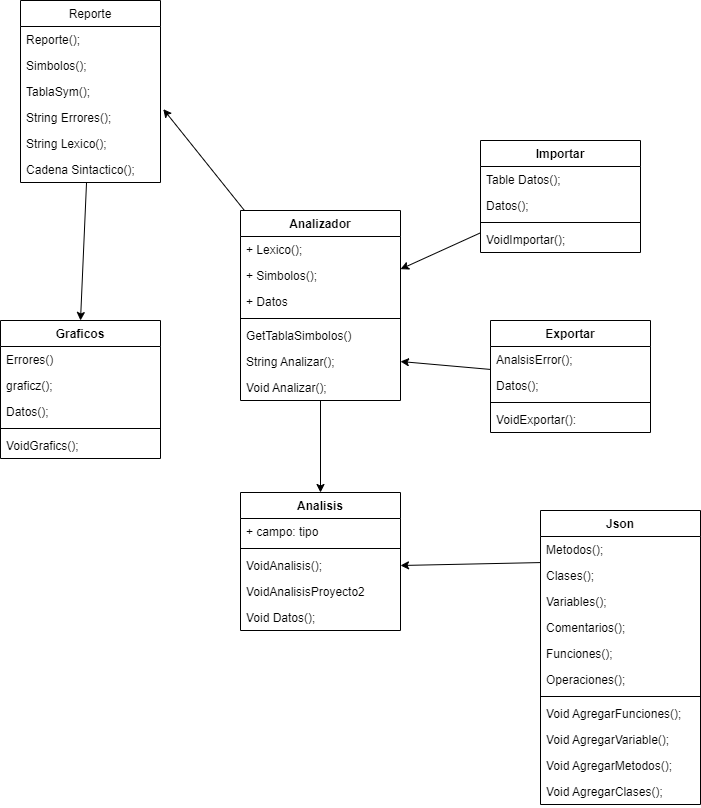

The diagram above was exported from draw.io. Its source (the exported page's mxGraphModel, read from the mxfile embedded in the PNG):
<mxGraphModel dx="930" dy="491" grid="1" gridSize="10" guides="1" tooltips="1" connect="1" arrows="1" fold="1" page="1" pageScale="1" pageWidth="827" pageHeight="1169" math="0" shadow="0">
  <root>
    <mxCell id="0" />
    <mxCell id="1" parent="0" />
    <mxCell id="5U8876H_FxjoWTObR_v--42" style="edgeStyle=none;rounded=0;orthogonalLoop=1;jettySize=auto;html=1;entryX=0.5;entryY=0;entryDx=0;entryDy=0;" edge="1" parent="1" source="5U8876H_FxjoWTObR_v--2" target="5U8876H_FxjoWTObR_v--30">
      <mxGeometry relative="1" as="geometry" />
    </mxCell>
    <mxCell id="5U8876H_FxjoWTObR_v--2" value="Reporte" style="swimlane;fontStyle=0;childLayout=stackLayout;horizontal=1;startSize=26;fillColor=none;horizontalStack=0;resizeParent=1;resizeParentMax=0;resizeLast=0;collapsible=1;marginBottom=0;" vertex="1" parent="1">
      <mxGeometry x="150" y="50" width="140" height="182" as="geometry" />
    </mxCell>
    <mxCell id="5U8876H_FxjoWTObR_v--3" value="Reporte();" style="text;strokeColor=none;fillColor=none;align=left;verticalAlign=top;spacingLeft=4;spacingRight=4;overflow=hidden;rotatable=0;points=[[0,0.5],[1,0.5]];portConstraint=eastwest;" vertex="1" parent="5U8876H_FxjoWTObR_v--2">
      <mxGeometry y="26" width="140" height="26" as="geometry" />
    </mxCell>
    <mxCell id="5U8876H_FxjoWTObR_v--4" value="Simbolos();" style="text;strokeColor=none;fillColor=none;align=left;verticalAlign=top;spacingLeft=4;spacingRight=4;overflow=hidden;rotatable=0;points=[[0,0.5],[1,0.5]];portConstraint=eastwest;" vertex="1" parent="5U8876H_FxjoWTObR_v--2">
      <mxGeometry y="52" width="140" height="26" as="geometry" />
    </mxCell>
    <mxCell id="5U8876H_FxjoWTObR_v--5" value="TablaSym();" style="text;strokeColor=none;fillColor=none;align=left;verticalAlign=top;spacingLeft=4;spacingRight=4;overflow=hidden;rotatable=0;points=[[0,0.5],[1,0.5]];portConstraint=eastwest;" vertex="1" parent="5U8876H_FxjoWTObR_v--2">
      <mxGeometry y="78" width="140" height="26" as="geometry" />
    </mxCell>
    <mxCell id="5U8876H_FxjoWTObR_v--14" value="String Errores();" style="text;strokeColor=none;fillColor=none;align=left;verticalAlign=top;spacingLeft=4;spacingRight=4;overflow=hidden;rotatable=0;points=[[0,0.5],[1,0.5]];portConstraint=eastwest;" vertex="1" parent="5U8876H_FxjoWTObR_v--2">
      <mxGeometry y="104" width="140" height="26" as="geometry" />
    </mxCell>
    <mxCell id="5U8876H_FxjoWTObR_v--15" value="String Lexico();" style="text;strokeColor=none;fillColor=none;align=left;verticalAlign=top;spacingLeft=4;spacingRight=4;overflow=hidden;rotatable=0;points=[[0,0.5],[1,0.5]];portConstraint=eastwest;" vertex="1" parent="5U8876H_FxjoWTObR_v--2">
      <mxGeometry y="130" width="140" height="26" as="geometry" />
    </mxCell>
    <mxCell id="5U8876H_FxjoWTObR_v--16" value="Cadena Sintactico();" style="text;strokeColor=none;fillColor=none;align=left;verticalAlign=top;spacingLeft=4;spacingRight=4;overflow=hidden;rotatable=0;points=[[0,0.5],[1,0.5]];portConstraint=eastwest;" vertex="1" parent="5U8876H_FxjoWTObR_v--2">
      <mxGeometry y="156" width="140" height="26" as="geometry" />
    </mxCell>
    <mxCell id="5U8876H_FxjoWTObR_v--29" style="edgeStyle=none;rounded=0;orthogonalLoop=1;jettySize=auto;html=1;entryX=1.02;entryY=0.179;entryDx=0;entryDy=0;entryPerimeter=0;" edge="1" parent="1" source="5U8876H_FxjoWTObR_v--6" target="5U8876H_FxjoWTObR_v--14">
      <mxGeometry relative="1" as="geometry" />
    </mxCell>
    <mxCell id="5U8876H_FxjoWTObR_v--49" style="edgeStyle=none;rounded=0;orthogonalLoop=1;jettySize=auto;html=1;" edge="1" parent="1" source="5U8876H_FxjoWTObR_v--6" target="5U8876H_FxjoWTObR_v--43">
      <mxGeometry relative="1" as="geometry" />
    </mxCell>
    <mxCell id="5U8876H_FxjoWTObR_v--6" value="Analizador" style="swimlane;fontStyle=1;align=center;verticalAlign=top;childLayout=stackLayout;horizontal=1;startSize=26;horizontalStack=0;resizeParent=1;resizeParentMax=0;resizeLast=0;collapsible=1;marginBottom=0;" vertex="1" parent="1">
      <mxGeometry x="370" y="260" width="160" height="190" as="geometry" />
    </mxCell>
    <mxCell id="5U8876H_FxjoWTObR_v--7" value="+ Lexico();" style="text;strokeColor=none;fillColor=none;align=left;verticalAlign=top;spacingLeft=4;spacingRight=4;overflow=hidden;rotatable=0;points=[[0,0.5],[1,0.5]];portConstraint=eastwest;" vertex="1" parent="5U8876H_FxjoWTObR_v--6">
      <mxGeometry y="26" width="160" height="26" as="geometry" />
    </mxCell>
    <mxCell id="5U8876H_FxjoWTObR_v--10" value="+ Simbolos();" style="text;strokeColor=none;fillColor=none;align=left;verticalAlign=top;spacingLeft=4;spacingRight=4;overflow=hidden;rotatable=0;points=[[0,0.5],[1,0.5]];portConstraint=eastwest;" vertex="1" parent="5U8876H_FxjoWTObR_v--6">
      <mxGeometry y="52" width="160" height="26" as="geometry" />
    </mxCell>
    <mxCell id="5U8876H_FxjoWTObR_v--11" value="+ Datos&#10;&#10;" style="text;strokeColor=none;fillColor=none;align=left;verticalAlign=top;spacingLeft=4;spacingRight=4;overflow=hidden;rotatable=0;points=[[0,0.5],[1,0.5]];portConstraint=eastwest;" vertex="1" parent="5U8876H_FxjoWTObR_v--6">
      <mxGeometry y="78" width="160" height="26" as="geometry" />
    </mxCell>
    <mxCell id="5U8876H_FxjoWTObR_v--8" value="" style="line;strokeWidth=1;fillColor=none;align=left;verticalAlign=middle;spacingTop=-1;spacingLeft=3;spacingRight=3;rotatable=0;labelPosition=right;points=[];portConstraint=eastwest;" vertex="1" parent="5U8876H_FxjoWTObR_v--6">
      <mxGeometry y="104" width="160" height="8" as="geometry" />
    </mxCell>
    <mxCell id="5U8876H_FxjoWTObR_v--9" value="GetTablaSimbolos()" style="text;strokeColor=none;fillColor=none;align=left;verticalAlign=top;spacingLeft=4;spacingRight=4;overflow=hidden;rotatable=0;points=[[0,0.5],[1,0.5]];portConstraint=eastwest;" vertex="1" parent="5U8876H_FxjoWTObR_v--6">
      <mxGeometry y="112" width="160" height="26" as="geometry" />
    </mxCell>
    <mxCell id="5U8876H_FxjoWTObR_v--12" value="String Analizar();" style="text;strokeColor=none;fillColor=none;align=left;verticalAlign=top;spacingLeft=4;spacingRight=4;overflow=hidden;rotatable=0;points=[[0,0.5],[1,0.5]];portConstraint=eastwest;" vertex="1" parent="5U8876H_FxjoWTObR_v--6">
      <mxGeometry y="138" width="160" height="26" as="geometry" />
    </mxCell>
    <mxCell id="5U8876H_FxjoWTObR_v--13" value="Void Analizar();" style="text;strokeColor=none;fillColor=none;align=left;verticalAlign=top;spacingLeft=4;spacingRight=4;overflow=hidden;rotatable=0;points=[[0,0.5],[1,0.5]];portConstraint=eastwest;" vertex="1" parent="5U8876H_FxjoWTObR_v--6">
      <mxGeometry y="164" width="160" height="26" as="geometry" />
    </mxCell>
    <mxCell id="5U8876H_FxjoWTObR_v--27" style="rounded=0;orthogonalLoop=1;jettySize=auto;html=1;" edge="1" parent="1" source="5U8876H_FxjoWTObR_v--17" target="5U8876H_FxjoWTObR_v--6">
      <mxGeometry relative="1" as="geometry" />
    </mxCell>
    <mxCell id="5U8876H_FxjoWTObR_v--17" value="Importar" style="swimlane;fontStyle=1;align=center;verticalAlign=top;childLayout=stackLayout;horizontal=1;startSize=26;horizontalStack=0;resizeParent=1;resizeParentMax=0;resizeLast=0;collapsible=1;marginBottom=0;" vertex="1" parent="1">
      <mxGeometry x="610" y="190" width="160" height="112" as="geometry" />
    </mxCell>
    <mxCell id="5U8876H_FxjoWTObR_v--18" value="Table Datos();" style="text;strokeColor=none;fillColor=none;align=left;verticalAlign=top;spacingLeft=4;spacingRight=4;overflow=hidden;rotatable=0;points=[[0,0.5],[1,0.5]];portConstraint=eastwest;" vertex="1" parent="5U8876H_FxjoWTObR_v--17">
      <mxGeometry y="26" width="160" height="26" as="geometry" />
    </mxCell>
    <mxCell id="5U8876H_FxjoWTObR_v--21" value="Datos();" style="text;strokeColor=none;fillColor=none;align=left;verticalAlign=top;spacingLeft=4;spacingRight=4;overflow=hidden;rotatable=0;points=[[0,0.5],[1,0.5]];portConstraint=eastwest;" vertex="1" parent="5U8876H_FxjoWTObR_v--17">
      <mxGeometry y="52" width="160" height="26" as="geometry" />
    </mxCell>
    <mxCell id="5U8876H_FxjoWTObR_v--19" value="" style="line;strokeWidth=1;fillColor=none;align=left;verticalAlign=middle;spacingTop=-1;spacingLeft=3;spacingRight=3;rotatable=0;labelPosition=right;points=[];portConstraint=eastwest;" vertex="1" parent="5U8876H_FxjoWTObR_v--17">
      <mxGeometry y="78" width="160" height="8" as="geometry" />
    </mxCell>
    <mxCell id="5U8876H_FxjoWTObR_v--20" value="VoidImportar();" style="text;strokeColor=none;fillColor=none;align=left;verticalAlign=top;spacingLeft=4;spacingRight=4;overflow=hidden;rotatable=0;points=[[0,0.5],[1,0.5]];portConstraint=eastwest;" vertex="1" parent="5U8876H_FxjoWTObR_v--17">
      <mxGeometry y="86" width="160" height="26" as="geometry" />
    </mxCell>
    <mxCell id="5U8876H_FxjoWTObR_v--28" style="edgeStyle=none;rounded=0;orthogonalLoop=1;jettySize=auto;html=1;entryX=1;entryY=0.5;entryDx=0;entryDy=0;" edge="1" parent="1" source="5U8876H_FxjoWTObR_v--22" target="5U8876H_FxjoWTObR_v--12">
      <mxGeometry relative="1" as="geometry" />
    </mxCell>
    <mxCell id="5U8876H_FxjoWTObR_v--22" value="Exportar" style="swimlane;fontStyle=1;align=center;verticalAlign=top;childLayout=stackLayout;horizontal=1;startSize=26;horizontalStack=0;resizeParent=1;resizeParentMax=0;resizeLast=0;collapsible=1;marginBottom=0;" vertex="1" parent="1">
      <mxGeometry x="620" y="370" width="160" height="112" as="geometry" />
    </mxCell>
    <mxCell id="5U8876H_FxjoWTObR_v--23" value="AnalsisError();" style="text;strokeColor=none;fillColor=none;align=left;verticalAlign=top;spacingLeft=4;spacingRight=4;overflow=hidden;rotatable=0;points=[[0,0.5],[1,0.5]];portConstraint=eastwest;" vertex="1" parent="5U8876H_FxjoWTObR_v--22">
      <mxGeometry y="26" width="160" height="26" as="geometry" />
    </mxCell>
    <mxCell id="5U8876H_FxjoWTObR_v--24" value="Datos();" style="text;strokeColor=none;fillColor=none;align=left;verticalAlign=top;spacingLeft=4;spacingRight=4;overflow=hidden;rotatable=0;points=[[0,0.5],[1,0.5]];portConstraint=eastwest;" vertex="1" parent="5U8876H_FxjoWTObR_v--22">
      <mxGeometry y="52" width="160" height="26" as="geometry" />
    </mxCell>
    <mxCell id="5U8876H_FxjoWTObR_v--25" value="" style="line;strokeWidth=1;fillColor=none;align=left;verticalAlign=middle;spacingTop=-1;spacingLeft=3;spacingRight=3;rotatable=0;labelPosition=right;points=[];portConstraint=eastwest;" vertex="1" parent="5U8876H_FxjoWTObR_v--22">
      <mxGeometry y="78" width="160" height="8" as="geometry" />
    </mxCell>
    <mxCell id="5U8876H_FxjoWTObR_v--26" value="VoidExportar():" style="text;strokeColor=none;fillColor=none;align=left;verticalAlign=top;spacingLeft=4;spacingRight=4;overflow=hidden;rotatable=0;points=[[0,0.5],[1,0.5]];portConstraint=eastwest;" vertex="1" parent="5U8876H_FxjoWTObR_v--22">
      <mxGeometry y="86" width="160" height="26" as="geometry" />
    </mxCell>
    <mxCell id="5U8876H_FxjoWTObR_v--30" value="Graficos" style="swimlane;fontStyle=1;align=center;verticalAlign=top;childLayout=stackLayout;horizontal=1;startSize=26;horizontalStack=0;resizeParent=1;resizeParentMax=0;resizeLast=0;collapsible=1;marginBottom=0;" vertex="1" parent="1">
      <mxGeometry x="130" y="370" width="160" height="138" as="geometry" />
    </mxCell>
    <mxCell id="5U8876H_FxjoWTObR_v--31" value="Errores()" style="text;strokeColor=none;fillColor=none;align=left;verticalAlign=top;spacingLeft=4;spacingRight=4;overflow=hidden;rotatable=0;points=[[0,0.5],[1,0.5]];portConstraint=eastwest;" vertex="1" parent="5U8876H_FxjoWTObR_v--30">
      <mxGeometry y="26" width="160" height="26" as="geometry" />
    </mxCell>
    <mxCell id="5U8876H_FxjoWTObR_v--40" value="graficz();" style="text;strokeColor=none;fillColor=none;align=left;verticalAlign=top;spacingLeft=4;spacingRight=4;overflow=hidden;rotatable=0;points=[[0,0.5],[1,0.5]];portConstraint=eastwest;" vertex="1" parent="5U8876H_FxjoWTObR_v--30">
      <mxGeometry y="52" width="160" height="26" as="geometry" />
    </mxCell>
    <mxCell id="5U8876H_FxjoWTObR_v--39" value="Datos();" style="text;strokeColor=none;fillColor=none;align=left;verticalAlign=top;spacingLeft=4;spacingRight=4;overflow=hidden;rotatable=0;points=[[0,0.5],[1,0.5]];portConstraint=eastwest;" vertex="1" parent="5U8876H_FxjoWTObR_v--30">
      <mxGeometry y="78" width="160" height="26" as="geometry" />
    </mxCell>
    <mxCell id="5U8876H_FxjoWTObR_v--32" value="" style="line;strokeWidth=1;fillColor=none;align=left;verticalAlign=middle;spacingTop=-1;spacingLeft=3;spacingRight=3;rotatable=0;labelPosition=right;points=[];portConstraint=eastwest;" vertex="1" parent="5U8876H_FxjoWTObR_v--30">
      <mxGeometry y="104" width="160" height="8" as="geometry" />
    </mxCell>
    <mxCell id="5U8876H_FxjoWTObR_v--33" value="VoidGrafics();" style="text;strokeColor=none;fillColor=none;align=left;verticalAlign=top;spacingLeft=4;spacingRight=4;overflow=hidden;rotatable=0;points=[[0,0.5],[1,0.5]];portConstraint=eastwest;" vertex="1" parent="5U8876H_FxjoWTObR_v--30">
      <mxGeometry y="112" width="160" height="26" as="geometry" />
    </mxCell>
    <mxCell id="5U8876H_FxjoWTObR_v--43" value="Analisis" style="swimlane;fontStyle=1;align=center;verticalAlign=top;childLayout=stackLayout;horizontal=1;startSize=26;horizontalStack=0;resizeParent=1;resizeParentMax=0;resizeLast=0;collapsible=1;marginBottom=0;" vertex="1" parent="1">
      <mxGeometry x="370" y="542" width="160" height="138" as="geometry" />
    </mxCell>
    <mxCell id="5U8876H_FxjoWTObR_v--44" value="+ campo: tipo" style="text;strokeColor=none;fillColor=none;align=left;verticalAlign=top;spacingLeft=4;spacingRight=4;overflow=hidden;rotatable=0;points=[[0,0.5],[1,0.5]];portConstraint=eastwest;" vertex="1" parent="5U8876H_FxjoWTObR_v--43">
      <mxGeometry y="26" width="160" height="26" as="geometry" />
    </mxCell>
    <mxCell id="5U8876H_FxjoWTObR_v--45" value="" style="line;strokeWidth=1;fillColor=none;align=left;verticalAlign=middle;spacingTop=-1;spacingLeft=3;spacingRight=3;rotatable=0;labelPosition=right;points=[];portConstraint=eastwest;" vertex="1" parent="5U8876H_FxjoWTObR_v--43">
      <mxGeometry y="52" width="160" height="8" as="geometry" />
    </mxCell>
    <mxCell id="5U8876H_FxjoWTObR_v--46" value="VoidAnalisis();" style="text;strokeColor=none;fillColor=none;align=left;verticalAlign=top;spacingLeft=4;spacingRight=4;overflow=hidden;rotatable=0;points=[[0,0.5],[1,0.5]];portConstraint=eastwest;" vertex="1" parent="5U8876H_FxjoWTObR_v--43">
      <mxGeometry y="60" width="160" height="26" as="geometry" />
    </mxCell>
    <mxCell id="5U8876H_FxjoWTObR_v--47" value="VoidAnalisisProyecto2" style="text;strokeColor=none;fillColor=none;align=left;verticalAlign=top;spacingLeft=4;spacingRight=4;overflow=hidden;rotatable=0;points=[[0,0.5],[1,0.5]];portConstraint=eastwest;" vertex="1" parent="5U8876H_FxjoWTObR_v--43">
      <mxGeometry y="86" width="160" height="26" as="geometry" />
    </mxCell>
    <mxCell id="5U8876H_FxjoWTObR_v--48" value="Void Datos();" style="text;strokeColor=none;fillColor=none;align=left;verticalAlign=top;spacingLeft=4;spacingRight=4;overflow=hidden;rotatable=0;points=[[0,0.5],[1,0.5]];portConstraint=eastwest;" vertex="1" parent="5U8876H_FxjoWTObR_v--43">
      <mxGeometry y="112" width="160" height="26" as="geometry" />
    </mxCell>
    <mxCell id="5U8876H_FxjoWTObR_v--62" style="edgeStyle=none;rounded=0;orthogonalLoop=1;jettySize=auto;html=1;entryX=1;entryY=0.5;entryDx=0;entryDy=0;exitX=-0.003;exitY=0.003;exitDx=0;exitDy=0;exitPerimeter=0;" edge="1" parent="1" source="5U8876H_FxjoWTObR_v--54" target="5U8876H_FxjoWTObR_v--46">
      <mxGeometry relative="1" as="geometry" />
    </mxCell>
    <mxCell id="5U8876H_FxjoWTObR_v--50" value="Json" style="swimlane;fontStyle=1;align=center;verticalAlign=top;childLayout=stackLayout;horizontal=1;startSize=26;horizontalStack=0;resizeParent=1;resizeParentMax=0;resizeLast=0;collapsible=1;marginBottom=0;" vertex="1" parent="1">
      <mxGeometry x="670" y="560" width="160" height="294" as="geometry" />
    </mxCell>
    <mxCell id="5U8876H_FxjoWTObR_v--51" value="Metodos();" style="text;strokeColor=none;fillColor=none;align=left;verticalAlign=top;spacingLeft=4;spacingRight=4;overflow=hidden;rotatable=0;points=[[0,0.5],[1,0.5]];portConstraint=eastwest;" vertex="1" parent="5U8876H_FxjoWTObR_v--50">
      <mxGeometry y="26" width="160" height="26" as="geometry" />
    </mxCell>
    <mxCell id="5U8876H_FxjoWTObR_v--54" value="Clases();" style="text;strokeColor=none;fillColor=none;align=left;verticalAlign=top;spacingLeft=4;spacingRight=4;overflow=hidden;rotatable=0;points=[[0,0.5],[1,0.5]];portConstraint=eastwest;" vertex="1" parent="5U8876H_FxjoWTObR_v--50">
      <mxGeometry y="52" width="160" height="26" as="geometry" />
    </mxCell>
    <mxCell id="5U8876H_FxjoWTObR_v--55" value="Variables();" style="text;strokeColor=none;fillColor=none;align=left;verticalAlign=top;spacingLeft=4;spacingRight=4;overflow=hidden;rotatable=0;points=[[0,0.5],[1,0.5]];portConstraint=eastwest;" vertex="1" parent="5U8876H_FxjoWTObR_v--50">
      <mxGeometry y="78" width="160" height="26" as="geometry" />
    </mxCell>
    <mxCell id="5U8876H_FxjoWTObR_v--56" value="Comentarios();" style="text;strokeColor=none;fillColor=none;align=left;verticalAlign=top;spacingLeft=4;spacingRight=4;overflow=hidden;rotatable=0;points=[[0,0.5],[1,0.5]];portConstraint=eastwest;" vertex="1" parent="5U8876H_FxjoWTObR_v--50">
      <mxGeometry y="104" width="160" height="26" as="geometry" />
    </mxCell>
    <mxCell id="5U8876H_FxjoWTObR_v--57" value="Funciones();" style="text;strokeColor=none;fillColor=none;align=left;verticalAlign=top;spacingLeft=4;spacingRight=4;overflow=hidden;rotatable=0;points=[[0,0.5],[1,0.5]];portConstraint=eastwest;" vertex="1" parent="5U8876H_FxjoWTObR_v--50">
      <mxGeometry y="130" width="160" height="26" as="geometry" />
    </mxCell>
    <mxCell id="5U8876H_FxjoWTObR_v--58" value="Operaciones();" style="text;strokeColor=none;fillColor=none;align=left;verticalAlign=top;spacingLeft=4;spacingRight=4;overflow=hidden;rotatable=0;points=[[0,0.5],[1,0.5]];portConstraint=eastwest;" vertex="1" parent="5U8876H_FxjoWTObR_v--50">
      <mxGeometry y="156" width="160" height="26" as="geometry" />
    </mxCell>
    <mxCell id="5U8876H_FxjoWTObR_v--52" value="" style="line;strokeWidth=1;fillColor=none;align=left;verticalAlign=middle;spacingTop=-1;spacingLeft=3;spacingRight=3;rotatable=0;labelPosition=right;points=[];portConstraint=eastwest;" vertex="1" parent="5U8876H_FxjoWTObR_v--50">
      <mxGeometry y="182" width="160" height="8" as="geometry" />
    </mxCell>
    <mxCell id="5U8876H_FxjoWTObR_v--53" value="Void AgregarFunciones();" style="text;strokeColor=none;fillColor=none;align=left;verticalAlign=top;spacingLeft=4;spacingRight=4;overflow=hidden;rotatable=0;points=[[0,0.5],[1,0.5]];portConstraint=eastwest;" vertex="1" parent="5U8876H_FxjoWTObR_v--50">
      <mxGeometry y="190" width="160" height="26" as="geometry" />
    </mxCell>
    <mxCell id="5U8876H_FxjoWTObR_v--59" value="Void AgregarVariable();" style="text;strokeColor=none;fillColor=none;align=left;verticalAlign=top;spacingLeft=4;spacingRight=4;overflow=hidden;rotatable=0;points=[[0,0.5],[1,0.5]];portConstraint=eastwest;" vertex="1" parent="5U8876H_FxjoWTObR_v--50">
      <mxGeometry y="216" width="160" height="26" as="geometry" />
    </mxCell>
    <mxCell id="5U8876H_FxjoWTObR_v--60" value="Void AgregarMetodos();" style="text;strokeColor=none;fillColor=none;align=left;verticalAlign=top;spacingLeft=4;spacingRight=4;overflow=hidden;rotatable=0;points=[[0,0.5],[1,0.5]];portConstraint=eastwest;" vertex="1" parent="5U8876H_FxjoWTObR_v--50">
      <mxGeometry y="242" width="160" height="26" as="geometry" />
    </mxCell>
    <mxCell id="5U8876H_FxjoWTObR_v--61" value="Void AgregarClases();" style="text;strokeColor=none;fillColor=none;align=left;verticalAlign=top;spacingLeft=4;spacingRight=4;overflow=hidden;rotatable=0;points=[[0,0.5],[1,0.5]];portConstraint=eastwest;" vertex="1" parent="5U8876H_FxjoWTObR_v--50">
      <mxGeometry y="268" width="160" height="26" as="geometry" />
    </mxCell>
  </root>
</mxGraphModel>